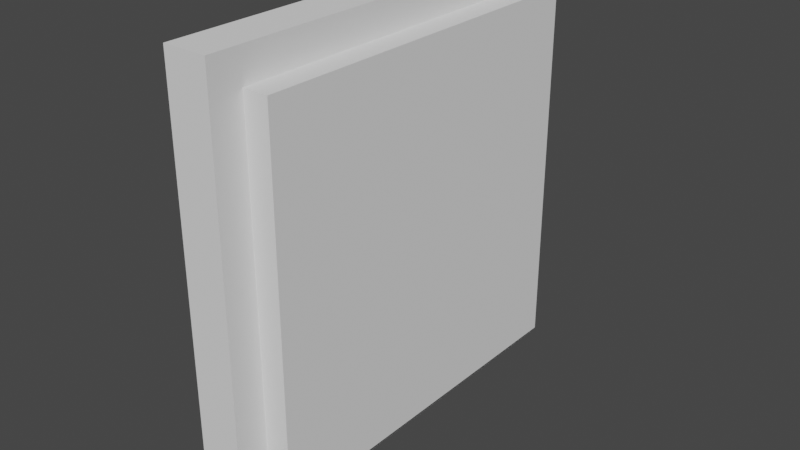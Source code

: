 # Source: FieldButton.blend  (saved by Blender 2.90.8; exported with 4.5.12 LTS)
import bpy
from mathutils import Matrix  # noqa: F401  (used for matrix-valued properties, if any)

bpy.ops.wm.read_factory_settings(use_empty=True)
scene = bpy.context.scene
scene.name = 'Scene'

# ---- collections
col_collection = bpy.data.collections.new('Collection'); scene.collection.children.link(col_collection)

# ---- world
world_world = bpy.data.worlds.new('World'); scene.world = world_world
world_world.use_nodes = True; world_world.node_tree.nodes.clear()
_N = world_world.node_tree.nodes; _L = world_world.node_tree.links
n0 = _N.new('ShaderNodeOutputWorld'); n0.name = 'World Output'; n0.location = (300, 300)
n1 = _N.new('ShaderNodeBackground'); n1.name = 'Background'; n1.location = (10, 300)
n1.inputs[0].default_value = (0.05088, 0.05088, 0.05088, 1.0)
_L.new(n1.outputs[0], n0.inputs[0])
n0.is_active_output = True
world_world.color = (0.05088, 0.05088, 0.05088)
world_world.use_sun_shadow = False
world_world.sun_shadow_jitter_overblur = 0.0

# ---- meshes
me_cube = bpy.data.meshes.new('Cube')
me_cube.from_pydata([(0.0, -1.0, 0.0), (0.0, -1.0, 1.0), (0.0, 0.0, 0.0), (0.0, 0.0, 1.0), (0.1, -0.9266, 0.07343), (0.1, -0.9266, 0.9266), (0.1, -0.07343, 0.07343), (0.1, -0.07343, 0.9266), (0.1, 0.0, 1.0), (0.1, 0.0, 0.0), (0.1, -1.0, 0.0), (0.1, -1.0, 1.0), (0.04211, -0.07343, 0.9266), (0.04211, -0.07343, 0.07343), (0.04211, -0.9266, 0.07343), (0.04211, -0.9266, 0.9266)], [], [(0, 1, 3, 2), (2, 3, 8, 9), (5, 4, 14, 15), (10, 11, 1, 0), (2, 9, 10, 0), (8, 3, 1, 11), (7, 6, 9, 8), (6, 4, 10, 9), (5, 7, 8, 11), (4, 5, 11, 10), (13, 12, 15, 14), (4, 6, 13, 14), (7, 5, 15, 12), (6, 7, 12, 13)])
_uv = me_cube.uv_layers.new(name='UVMap')
_uv.uv.foreach_set('vector', [0.5396, 1.0, 6.433e-08, 1.0, 0.0, 0.5, 0.5396, 0.5, 0.5396, 0.9266, 0.5396, 0.4266, 0.5936, 0.4266, 0.5936, 0.9266, 0.8492, 0.4266, 0.8492, 0.8531, 0.818, 0.8531, 0.818, 0.4266, 0.6475, 0.9266, 0.6475, 0.4266, 0.7015, 0.4266, 0.7015, 0.9266, 0.7015, 0.4266, 0.7555, 0.4266, 0.7555, 0.9266, 0.7015, 0.9266, 0.6475, 0.9266, 0.5936, 0.9266, 0.5936, 0.4266, 0.6475, 0.4266, 0.03962, 0.4633, 0.5, 0.4633, 0.5396, 0.5, 1.93e-07, 0.5, 0.5, 0.4633, 0.5, 0.03671, 0.5396, 0.0, 0.5396, 0.5, 0.03962, 0.03671, 0.03962, 0.4633, 1.93e-07, 0.5, 0.0, 1.49e-07, 0.5, 0.03671, 0.03962, 0.03671, 0.0, 1.49e-07, 0.5396, 0.0, 1.0, 0.4266, 0.5396, 0.4266, 0.5396, 1.49e-07, 1.0, 0.0, 0.7867, 0.8531, 0.7867, 0.4266, 0.818, 0.4266, 0.818, 0.8531, 0.8804, 0.4266, 0.8804, 0.8531, 0.8492, 0.8531, 0.8492, 0.4266, 0.7555, 0.8531, 0.7555, 0.4266, 0.7867, 0.4266, 0.7867, 0.8531])
me_cube.use_remesh_fix_poles = True
me_cube.use_remesh_preserve_attributes = False
me_cube.use_mirror_vertex_groups = False
me_cube.update()
me_cube_001 = bpy.data.meshes.new('Cube.001')
me_cube_001.from_pydata([(0.04211, -0.07343, 0.9266), (0.04211, -0.07343, 0.07343), (0.04211, -0.9266, 0.07343), (0.04211, -0.9266, 0.9266), (0.1, -0.07343, 0.9266), (0.1, -0.07343, 0.07343), (0.1, -0.9266, 0.07343), (0.1, -0.9266, 0.9266)], [], [(1, 2, 3, 0), (5, 4, 7, 6), (0, 3, 7, 4), (1, 0, 4, 5), (3, 2, 6, 7), (2, 1, 5, 6)])
_uv = me_cube_001.uv_layers.new(name='UVMap')
_uv.uv.foreach_set('vector', [0.7865, 0.5, 0.7865, 1.0, 5.495e-08, 1.0, 0.0, 0.5, 0.7865, 0.5, 3.297e-07, 0.5, 0.0, 1.747e-07, 0.7865, 0.0, 0.9466, 0.0, 0.9466, 0.5, 0.8933, 0.5, 0.8933, 8.733e-09, 0.8933, 0.0, 0.8933, 0.5, 0.8399, 0.5, 0.8399, 4.367e-09, 0.8399, 0.0, 0.8399, 0.5, 0.7865, 0.5, 0.7865, 0.0, 0.9466, 0.5, 0.9466, 4.367e-09, 1.0, 0.0, 1.0, 0.5])
me_cube_001.use_remesh_fix_poles = True
me_cube_001.use_remesh_preserve_attributes = False
me_cube_001.use_mirror_vertex_groups = False
me_cube_001.update()

# ---- objects
ob_cube = bpy.data.objects.new('Cube', me_cube)
ob_cube_001 = bpy.data.objects.new('Cube.001', me_cube_001)

# ---- transforms, parenting, visibility, modifiers, constraints
ob_cube.location = (0.0, -4.47e-08, 0.0)
ob_cube.lineart.crease_threshold = 0.0
ob_cube_001.location = (0.05789, -4.47e-08, 0.0)
ob_cube_001.lineart.crease_threshold = 0.0

# ---- collection membership
col_collection.objects.link(ob_cube)
col_collection.objects.link(ob_cube_001)

# ---- scene / render settings (as saved in the file)
scene.frame_start = 1; scene.frame_end = 250; scene.frame_set(1)
scene.render.engine = 'BLENDER_EEVEE_NEXT'
scene.cycles.use_denoising = False
scene.cycles.samples = 128
scene.cycles.sampling_pattern = 'TABULATED_SOBOL'
scene.cycles.use_adaptive_sampling = False
scene.cycles.use_light_tree = False
scene.view_settings.view_transform = 'Filmic'
bpy.context.view_layer.update()

# ---- added for rendering (the .blend has no active camera and no usable light): camera, sun
cam_auto = bpy.data.cameras.new('AutoCamera')
cam_auto.lens = 50.0
cam_auto.sensor_width = 36.0
cam_auto.clip_end = 1000.0
ob_auto_camera = bpy.data.objects.new('AutoCamera', cam_auto)
scene.collection.objects.link(ob_auto_camera)
ob_auto_camera.location = (1.39554, -2.07991, 1.55328)
ob_auto_camera.rotation_euler = (1.09748, -7.21219e-08, 0.694738)
scene.camera = ob_auto_camera
light_auto_sun = bpy.data.lights.new('AutoSun', 'SUN')
light_auto_sun.energy = 3.0
light_auto_sun.angle = 0.0523599
ob_auto_sun = bpy.data.objects.new('AutoSun', light_auto_sun)
scene.collection.objects.link(ob_auto_sun)
ob_auto_sun.rotation_euler = (0.872665, 0.174533, 0.523599)
bpy.context.view_layer.update()
